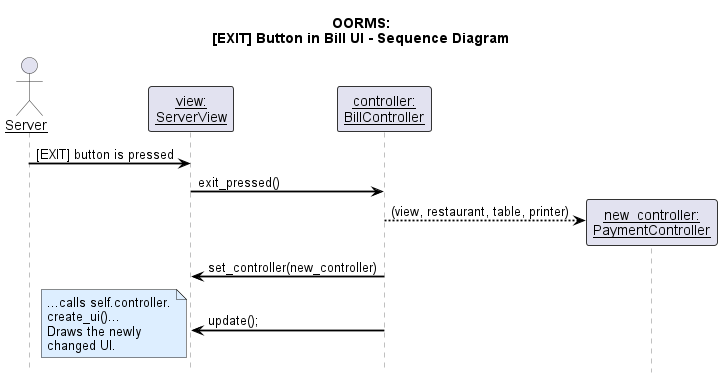

The diagram above was rendered by PlantUML. Its source (embedded in the PNG):
@startuml
!include style.puml

title OORMS:\n[EXIT] Button in Bill UI - Sequence Diagram


actor Server as server

participant "view:\nServerView" as view
participant "controller:\nBillController" as controller




server -> view : [EXIT] button is pressed
view -> controller : exit_pressed()
controller --> "new_controller:\nPaymentController" ** : (view, restaurant, table, printer)
controller -> view : set_controller(new_controller)
controller -> view : update();


note left
    ...calls self.controller.
    create_ui()...
    Draws the newly
    changed UI.
end note


@enduml